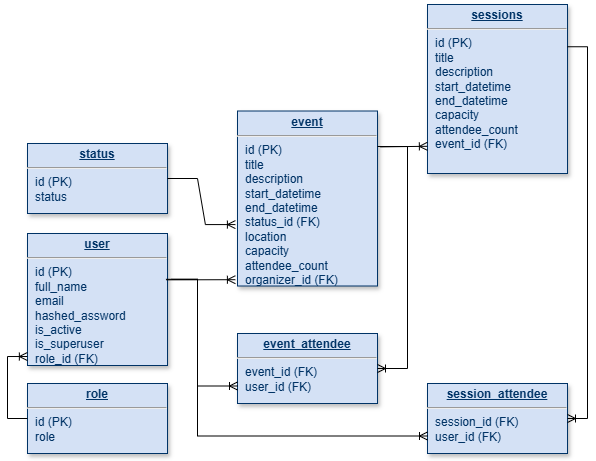

The diagram above was exported from draw.io. Its source (the exported page's mxGraphModel, read from the mxfile embedded in the PNG):
<mxGraphModel dx="119" dy="591" grid="1" gridSize="10" guides="1" tooltips="1" connect="1" arrows="1" fold="1" page="1" pageScale="1" pageWidth="826" pageHeight="1169" background="none" math="0" shadow="0">
  <root>
    <mxCell id="0" />
    <mxCell id="1" parent="0" />
    <mxCell id="2" value="&lt;p style=&quot;margin: 0px; margin-top: 4px; text-align: center; text-decoration: underline;&quot;&gt;&lt;strong&gt;user&lt;/strong&gt;&lt;/p&gt;&lt;hr&gt;&lt;p style=&quot;margin: 0px; margin-left: 8px;&quot;&gt;id (PK)&lt;/p&gt;&lt;p style=&quot;margin: 0px; margin-left: 8px;&quot;&gt;full_name&lt;/p&gt;&lt;p style=&quot;margin: 0px; margin-left: 8px;&quot;&gt;email&lt;/p&gt;&lt;p style=&quot;margin: 0px; margin-left: 8px;&quot;&gt;&lt;span style=&quot;background-color: initial;&quot;&gt;hashed_assword&lt;/span&gt;&lt;/p&gt;&lt;p style=&quot;margin: 0px; margin-left: 8px;&quot;&gt;is_active&lt;/p&gt;&lt;p style=&quot;margin: 0px; margin-left: 8px;&quot;&gt;is_superuser&lt;/p&gt;&lt;p style=&quot;margin: 0px; margin-left: 8px;&quot;&gt;role_id (FK)&lt;/p&gt;" style="verticalAlign=top;align=left;overflow=fill;fontSize=12;fontFamily=Helvetica;html=1;strokeColor=#003366;shadow=1;fillColor=#D4E1F5;fontColor=#003366" vertex="1" parent="1">
      <mxGeometry x="900" y="530" width="140" height="132" as="geometry" />
    </mxCell>
    <mxCell id="3" value="&lt;p style=&quot;margin: 0px; margin-top: 4px; text-align: center; text-decoration: underline;&quot;&gt;&lt;b&gt;role&lt;/b&gt;&lt;/p&gt;&lt;hr&gt;&lt;p style=&quot;margin: 0px; margin-left: 8px;&quot;&gt;id (PK)&lt;/p&gt;&lt;p style=&quot;margin: 0px; margin-left: 8px;&quot;&gt;role&lt;/p&gt;" style="verticalAlign=top;align=left;overflow=fill;fontSize=12;fontFamily=Helvetica;html=1;strokeColor=#003366;shadow=1;fillColor=#D4E1F5;fontColor=#003366" vertex="1" parent="1">
      <mxGeometry x="900" y="680" width="140" height="70" as="geometry" />
    </mxCell>
    <mxCell id="4" value="&lt;p style=&quot;margin: 0px; margin-top: 4px; text-align: center; text-decoration: underline;&quot;&gt;&lt;b&gt;event&lt;/b&gt;&lt;/p&gt;&lt;hr&gt;&lt;p style=&quot;margin: 0px; margin-left: 8px;&quot;&gt;id (PK)&lt;/p&gt;&lt;p style=&quot;margin: 0px; margin-left: 8px;&quot;&gt;title&lt;/p&gt;&lt;p style=&quot;margin: 0px; margin-left: 8px;&quot;&gt;description&lt;/p&gt;&lt;p style=&quot;margin: 0px; margin-left: 8px;&quot;&gt;start_datetime&lt;/p&gt;&lt;p style=&quot;margin: 0px; margin-left: 8px;&quot;&gt;end_datetime&lt;/p&gt;&lt;p style=&quot;margin: 0px; margin-left: 8px;&quot;&gt;status_id (FK)&lt;/p&gt;&lt;p style=&quot;margin: 0px; margin-left: 8px;&quot;&gt;location&lt;/p&gt;&lt;p style=&quot;margin: 0px; margin-left: 8px;&quot;&gt;capacity&lt;/p&gt;&lt;p style=&quot;margin: 0px; margin-left: 8px;&quot;&gt;attendee_count&lt;/p&gt;&lt;p style=&quot;margin: 0px; margin-left: 8px;&quot;&gt;organizer_id (FK)&lt;/p&gt;" style="verticalAlign=top;align=left;overflow=fill;fontSize=12;fontFamily=Helvetica;html=1;strokeColor=#003366;shadow=1;fillColor=#D4E1F5;fontColor=#003366" vertex="1" parent="1">
      <mxGeometry x="1110" y="407.5" width="140" height="175" as="geometry" />
    </mxCell>
    <mxCell id="5" value="&lt;p style=&quot;margin: 0px; margin-top: 4px; text-align: center; text-decoration: underline;&quot;&gt;&lt;strong&gt;sessions&lt;/strong&gt;&lt;/p&gt;&lt;hr&gt;&lt;p style=&quot;margin: 0px; margin-left: 8px;&quot;&gt;id (PK)&lt;/p&gt;&lt;p style=&quot;margin: 0px; margin-left: 8px;&quot;&gt;title&lt;/p&gt;&lt;p style=&quot;margin: 0px; margin-left: 8px;&quot;&gt;description&lt;/p&gt;&lt;p style=&quot;border-color: var(--border-color); margin: 0px 0px 0px 8px;&quot;&gt;start_datetime&lt;/p&gt;&lt;p style=&quot;border-color: var(--border-color); margin: 0px 0px 0px 8px;&quot;&gt;end_datetime&lt;/p&gt;&lt;p style=&quot;border-color: var(--border-color); margin: 0px 0px 0px 8px;&quot;&gt;capacity&lt;/p&gt;&lt;p style=&quot;border-color: var(--border-color); margin: 0px 0px 0px 8px;&quot;&gt;attendee_count&lt;/p&gt;&lt;p style=&quot;border-color: var(--border-color); margin: 0px 0px 0px 8px;&quot;&gt;event_id (FK)&lt;/p&gt;" style="verticalAlign=top;align=left;overflow=fill;fontSize=12;fontFamily=Helvetica;html=1;strokeColor=#003366;shadow=1;fillColor=#D4E1F5;fontColor=#003366" vertex="1" parent="1">
      <mxGeometry x="1300" y="301" width="140" height="169" as="geometry" />
    </mxCell>
    <mxCell id="6" value="&lt;p style=&quot;margin: 0px; margin-top: 4px; text-align: center; text-decoration: underline;&quot;&gt;&lt;b&gt;event_attendee&lt;/b&gt;&lt;/p&gt;&lt;hr&gt;&lt;p style=&quot;margin: 0px; margin-left: 8px;&quot;&gt;event_id (FK)&lt;/p&gt;&lt;p style=&quot;margin: 0px; margin-left: 8px;&quot;&gt;user_id (FK)&lt;/p&gt;" style="verticalAlign=top;align=left;overflow=fill;fontSize=12;fontFamily=Helvetica;html=1;strokeColor=#003366;shadow=1;fillColor=#D4E1F5;fontColor=#003366" vertex="1" parent="1">
      <mxGeometry x="1110" y="630" width="140" height="70" as="geometry" />
    </mxCell>
    <mxCell id="7" value="&lt;p style=&quot;margin: 0px; margin-top: 4px; text-align: center; text-decoration: underline;&quot;&gt;&lt;b&gt;session_attendee&lt;/b&gt;&lt;/p&gt;&lt;hr&gt;&lt;p style=&quot;margin: 0px; margin-left: 8px;&quot;&gt;session_id (FK)&lt;/p&gt;&lt;p style=&quot;margin: 0px; margin-left: 8px;&quot;&gt;user_id (FK)&lt;/p&gt;" style="verticalAlign=top;align=left;overflow=fill;fontSize=12;fontFamily=Helvetica;html=1;strokeColor=#003366;shadow=1;fillColor=#D4E1F5;fontColor=#003366" vertex="1" parent="1">
      <mxGeometry x="1300" y="680" width="140" height="70" as="geometry" />
    </mxCell>
    <mxCell id="8" value="" style="fontSize=12;html=1;endArrow=ERoneToMany;rounded=0;exitX=0.991;exitY=0.351;exitDx=0;exitDy=0;exitPerimeter=0;entryX=-0.015;entryY=0.964;entryDx=0;entryDy=0;entryPerimeter=0;" edge="1" source="2" target="4" parent="1">
      <mxGeometry width="100" height="100" relative="1" as="geometry">
        <mxPoint x="1120" y="400" as="sourcePoint" />
        <mxPoint x="1220" y="300" as="targetPoint" />
      </mxGeometry>
    </mxCell>
    <mxCell id="9" value="&lt;p style=&quot;margin: 0px; margin-top: 4px; text-align: center; text-decoration: underline;&quot;&gt;&lt;b&gt;status&lt;/b&gt;&lt;/p&gt;&lt;hr&gt;&lt;p style=&quot;margin: 0px; margin-left: 8px;&quot;&gt;id (PK)&lt;/p&gt;&lt;p style=&quot;margin: 0px; margin-left: 8px;&quot;&gt;status&lt;/p&gt;" style="verticalAlign=top;align=left;overflow=fill;fontSize=12;fontFamily=Helvetica;html=1;strokeColor=#003366;shadow=1;fillColor=#D4E1F5;fontColor=#003366" vertex="1" parent="1">
      <mxGeometry x="900" y="440" width="140" height="70" as="geometry" />
    </mxCell>
    <mxCell id="10" value="" style="edgeStyle=entityRelationEdgeStyle;fontSize=12;html=1;endArrow=ERoneToMany;rounded=0;exitX=1;exitY=0.5;exitDx=0;exitDy=0;entryX=-0.015;entryY=0.649;entryDx=0;entryDy=0;entryPerimeter=0;" edge="1" source="9" target="4" parent="1">
      <mxGeometry width="100" height="100" relative="1" as="geometry">
        <mxPoint x="1120" y="500" as="sourcePoint" />
        <mxPoint x="1220" y="400" as="targetPoint" />
      </mxGeometry>
    </mxCell>
    <mxCell id="11" value="" style="fontSize=12;html=1;endArrow=ERoneToMany;rounded=0;exitX=0;exitY=0.5;exitDx=0;exitDy=0;edgeStyle=elbowEdgeStyle;entryX=-0.001;entryY=0.932;entryDx=0;entryDy=0;entryPerimeter=0;" edge="1" source="3" target="2" parent="1">
      <mxGeometry width="100" height="100" relative="1" as="geometry">
        <mxPoint x="1120" y="500" as="sourcePoint" />
        <mxPoint x="900" y="636" as="targetPoint" />
        <Array as="points">
          <mxPoint x="880" y="690" />
        </Array>
      </mxGeometry>
    </mxCell>
    <mxCell id="12" value="" style="edgeStyle=elbowEdgeStyle;fontSize=12;html=1;endArrow=ERoneToMany;rounded=0;entryX=1;entryY=0.5;entryDx=0;entryDy=0;" edge="1" target="6" parent="1">
      <mxGeometry width="100" height="100" relative="1" as="geometry">
        <mxPoint x="1250" y="443" as="sourcePoint" />
        <mxPoint x="1310" y="671" as="targetPoint" />
        <Array as="points">
          <mxPoint x="1280" y="560" />
          <mxPoint x="1310" y="558" />
        </Array>
      </mxGeometry>
    </mxCell>
    <mxCell id="13" value="" style="edgeStyle=elbowEdgeStyle;fontSize=12;html=1;endArrow=ERoneToMany;rounded=0;exitX=1.029;exitY=0.347;exitDx=0;exitDy=0;exitPerimeter=0;entryX=0;entryY=0.75;entryDx=0;entryDy=0;" edge="1" source="2" target="6" parent="1">
      <mxGeometry width="100" height="100" relative="1" as="geometry">
        <mxPoint x="1052" y="577" as="sourcePoint" />
        <mxPoint x="1280" y="450" as="targetPoint" />
        <Array as="points">
          <mxPoint x="1070" y="650" />
        </Array>
      </mxGeometry>
    </mxCell>
    <mxCell id="14" value="" style="fontSize=12;html=1;endArrow=ERoneToMany;rounded=0;entryX=-0.001;entryY=0.839;entryDx=0;entryDy=0;entryPerimeter=0;exitX=1.019;exitY=0.205;exitDx=0;exitDy=0;exitPerimeter=0;" edge="1" source="4" target="5" parent="1">
      <mxGeometry width="100" height="100" relative="1" as="geometry">
        <mxPoint x="1271" y="444" as="sourcePoint" />
        <mxPoint x="1350" y="444" as="targetPoint" />
      </mxGeometry>
    </mxCell>
    <mxCell id="15" value="" style="edgeStyle=elbowEdgeStyle;fontSize=12;html=1;endArrow=ERoneToMany;rounded=0;exitX=1;exitY=0.25;exitDx=0;exitDy=0;entryX=1;entryY=0.5;entryDx=0;entryDy=0;" edge="1" source="5" target="7" parent="1">
      <mxGeometry width="100" height="100" relative="1" as="geometry">
        <mxPoint x="1240" y="520.5" as="sourcePoint" />
        <mxPoint x="1340" y="420.5" as="targetPoint" />
        <Array as="points">
          <mxPoint x="1460" y="590" />
          <mxPoint x="1490" y="520" />
          <mxPoint x="1510" y="590.5" />
        </Array>
      </mxGeometry>
    </mxCell>
    <mxCell id="16" value="" style="edgeStyle=elbowEdgeStyle;fontSize=12;html=1;endArrow=ERoneToMany;rounded=0;entryX=0;entryY=0.75;entryDx=0;entryDy=0;exitX=0.989;exitY=0.347;exitDx=0;exitDy=0;exitPerimeter=0;" edge="1" source="2" target="7" parent="1">
      <mxGeometry width="100" height="100" relative="1" as="geometry">
        <mxPoint x="1060" y="580" as="sourcePoint" />
        <mxPoint x="1380" y="620" as="targetPoint" />
        <Array as="points">
          <mxPoint x="1070" y="730" />
        </Array>
      </mxGeometry>
    </mxCell>
  </root>
</mxGraphModel>